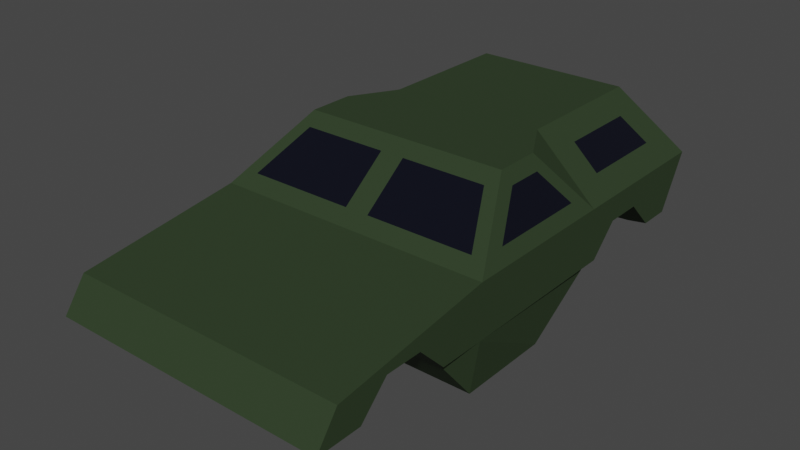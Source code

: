 # Source: VBL_lowPoly_HullOnly.blend  (saved by Blender 3.4.6; exported with 4.5.12 LTS)
import bpy
from mathutils import Matrix  # noqa: F401  (used for matrix-valued properties, if any)

bpy.ops.wm.read_factory_settings(use_empty=True)
scene = bpy.context.scene
scene.name = 'Scene'

# ---- collections
col_collection = bpy.data.collections.new('Collection'); scene.collection.children.link(col_collection)

# ---- materials (node trees are filled in below, after node groups)
mat_greensteel = bpy.data.materials.new('GreenSteel')
mat_greensteel.alpha_threshold = 0.0
mat_greensteel.use_transparent_shadow = False
mat_greensteel.line_color = (0.0, 0.0, 0.0, 1.0)
mat_glass = bpy.data.materials.new('Glass')
mat_glass.use_transparent_shadow = False
mat_greysteel = bpy.data.materials.new('GreySteel')
mat_greysteel.use_transparent_shadow = False

# ---- material node trees
mat_greensteel.use_nodes = True; mat_greensteel.node_tree.nodes.clear()
_N = mat_greensteel.node_tree.nodes; _L = mat_greensteel.node_tree.links
n0 = _N.new('ShaderNodeOutputMaterial'); n0.name = 'Material Output'; n0.location = (300, 300)
n1 = _N.new('ShaderNodeBsdfPrincipled'); n1.name = 'Principled BSDF'; n1.location = (10, 300)
n1.distribution = 'GGX'
n1.subsurface_method = 'BURLEY'
n1.inputs[0].default_value = (0.04434, 0.06877, 0.03462, 1.0)
n1.inputs[1].default_value = 0.3028
n1.inputs[2].default_value = 0.4
n1.inputs[3].default_value = 1.45
n1.inputs[13].default_value = 0.0
n1.inputs[27].default_value = (0.0, 0.0, 0.0, 1.0)
n1.inputs[28].default_value = 1.0
_L.new(n1.outputs[0], n0.inputs[0])
n0.is_active_output = True
mat_glass.use_nodes = True; mat_glass.node_tree.nodes.clear()
_N = mat_glass.node_tree.nodes; _L = mat_glass.node_tree.links
n0 = _N.new('ShaderNodeOutputMaterial'); n0.name = 'Material Output'; n0.location = (300, 300)
n1 = _N.new('ShaderNodeBsdfPrincipled'); n1.name = 'Principled BSDF'; n1.location = (10, 300)
n1.distribution = 'GGX'
n1.subsurface_method = 'BURLEY'
n1.inputs[0].default_value = (0.01279, 0.01421, 0.02721, 1.0)
n1.inputs[1].default_value = 0.5461
n1.inputs[2].default_value = 0.1738
n1.inputs[3].default_value = 1.45
n1.inputs[13].default_value = 0.2234
n1.inputs[27].default_value = (0.0, 0.0, 0.0, 1.0)
n1.inputs[28].default_value = 1.0
_L.new(n1.outputs[0], n0.inputs[0])
n0.is_active_output = True
mat_greysteel.use_nodes = True; mat_greysteel.node_tree.nodes.clear()
_N = mat_greysteel.node_tree.nodes; _L = mat_greysteel.node_tree.links
n0 = _N.new('ShaderNodeOutputMaterial'); n0.name = 'Material Output'; n0.location = (300, 300)
n1 = _N.new('ShaderNodeBsdfPrincipled'); n1.name = 'Principled BSDF'; n1.location = (10, 300)
n1.distribution = 'GGX'
n1.subsurface_method = 'BURLEY'
n1.inputs[0].default_value = (0.07324, 0.07324, 0.07324, 1.0)
n1.inputs[1].default_value = 0.1
n1.inputs[2].default_value = 0.7
n1.inputs[3].default_value = 1.45
n1.inputs[13].default_value = 0.0
n1.inputs[27].default_value = (0.0, 0.0, 0.0, 1.0)
n1.inputs[28].default_value = 1.0
_L.new(n1.outputs[0], n0.inputs[0])
n0.is_active_output = True

# ---- world
world_world = bpy.data.worlds.new('World'); scene.world = world_world
world_world.use_nodes = True; world_world.node_tree.nodes.clear()
_N = world_world.node_tree.nodes; _L = world_world.node_tree.links
n0 = _N.new('ShaderNodeOutputWorld'); n0.name = 'World Output'; n0.location = (300, 300)
n1 = _N.new('ShaderNodeBackground'); n1.name = 'Background'; n1.location = (10, 300)
n1.inputs[0].default_value = (0.05088, 0.05088, 0.05088, 1.0)
_L.new(n1.outputs[0], n0.inputs[0])
n0.is_active_output = True
world_world.color = (0.05088, 0.05088, 0.05088)
world_world.use_sun_shadow = False
world_world.sun_shadow_jitter_overblur = 0.0

# ---- meshes
me_body = bpy.data.meshes.new('body')
me_body.from_pydata([(0.405, 0.5342, 0.2704), (0.405, 0.7022, 0.2704), (0.5469, 0.9235, 0.4603), (0.63, 0.9743, 0.1429), (0.5935, 0.2589, 0.4407), (0.5374, -0.3011, 0.4312), (0.63, -0.3624, 0.1429), (0.63, 0.371, 0.1429), (0.4341, 0.883, 0.5655), (0.4341, 0.519, 0.5655), (0.4341, -0.09362, 0.5947), (0.5022, 0.1469, 0.5852), (0.5935, -0.1961, 0.4407), (0.05402, -0.3011, 0.4312), (0.5022, -0.01271, 0.5852), (0.05402, -0.09362, 0.5947), (0.5469, 0.519, 0.4603), (0.63, -0.3624, 0.3829), (0.4658, 0.1693, 0.6429), (0.4658, -0.03236, 0.6429), (0.63, 1.104, 0.3829), (0.63, 0.371, 0.3829), (0.351, 1.004, 0.6429), (0.351, 0.371, 0.6429), (0.63, 0.8296, 0.1429), (0.5316, 0.857, 0.1156), (0.63, 0.7022, 0.2704), (0.405, 0.871, 0.1015), (0.63, 0.5342, 0.2704), (0.63, 0.4068, 0.1429), (0.5978, 0.371, 0.1071), (0.5929, -0.3624, -0.09825), (0.405, 0.06559, -0.09825), (0.5929, 0.06559, -0.09825), (0.3705, 0.9743, 0.1017), (0.405, 0.371, -0.0225), (0.405, 0.371, 0.142), (-0.405, 0.5342, 0.2704), (-0.405, 0.7022, 0.2704), (-0.5469, 0.9235, 0.4603), (-0.63, 0.9743, 0.1429), (-0.5935, 0.2589, 0.4407), (-0.5374, -0.3011, 0.4312), (-0.63, -0.3624, 0.1429), (-0.63, 0.371, 0.1429), (-0.4341, 0.883, 0.5655), (-0.4341, 0.519, 0.5655), (-0.4341, -0.09362, 0.5947), (-0.5022, 0.1469, 0.5852), (-0.5935, -0.1961, 0.4407), (-0.05402, -0.3011, 0.4312), (-0.5022, -0.01271, 0.5852), (-0.05402, -0.09362, 0.5947), (-0.5469, 0.519, 0.4603), (-0.63, -0.3624, 0.3829), (-0.4657, 0.1693, 0.6429), (-0.4657, -0.03236, 0.6429), (-0.63, 1.104, 0.3829), (-0.63, 0.371, 0.3829), (-0.351, 1.004, 0.6429), (-0.351, 0.371, 0.6429), (1.703e-08, 1.104, 0.3829), (1.703e-08, -0.3624, 0.3829), (1.703e-08, 1.004, 0.6429), (1.703e-08, 0.371, 0.6429), (1.703e-08, -0.03236, 0.6429), (1.703e-08, 0.1693, 0.6429), (-0.63, 0.8296, 0.1429), (-0.5316, 0.857, 0.1156), (-0.63, 0.7022, 0.2704), (-0.405, 0.871, 0.1015), (-0.63, 0.5342, 0.2704), (-0.63, 0.4068, 0.1429), (-0.5978, 0.371, 0.1071), (-0.5929, -0.3624, -0.09825), (1.703e-08, 0.9724, 0.1017), (-0.405, 0.06559, -0.09825), (-0.5929, 0.06559, -0.09825), (-0.3705, 0.9743, 0.1017), (1.703e-08, -0.3624, -0.09825), (1.703e-08, 0.06559, -0.09825), (-0.405, 0.371, -0.0225), (-0.405, 0.371, 0.142), (1.703e-08, 0.871, 0.0794), (1.703e-08, 0.371, -0.0309)], [], [(1, 27, 25, 24, 26), (3, 20, 21, 7, 29, 28, 26, 24), (7, 21, 17, 6), (3, 24, 25), (7, 6, 31, 33, 30), (13, 5, 10, 15), (16, 2, 8, 9), (20, 61, 63, 22), (18, 66, 65, 19), (22, 63, 64, 23), (23, 64, 66, 18), (12, 4, 11, 14), (21, 23, 18), (5, 13, 62, 17), (15, 10, 19, 65), (10, 5, 17, 19), (13, 15, 65, 62), (4, 12, 17, 21), (14, 11, 18, 19), (12, 14, 19, 17), (11, 4, 21, 18), (2, 16, 21, 20), (9, 8, 22, 23), (8, 2, 20, 22), (16, 9, 23, 21), (28, 0, 1, 26), (30, 29, 7), (33, 32, 36, 30), (32, 35, 36), (79, 6, 62), (34, 75, 61, 20, 3), (27, 34, 3, 25), (33, 31, 79, 80, 32), (31, 6, 79), (32, 80, 84, 35), (30, 36, 0, 28, 29), (36, 35, 27, 1, 0), (27, 83, 75, 34), (35, 84, 83, 27), (38, 69, 67, 68, 70), (40, 67, 69, 71, 72, 44, 58, 57), (44, 43, 54, 58), (40, 68, 67), (44, 73, 77, 74, 43), (50, 52, 47, 42), (53, 46, 45, 39), (57, 59, 63, 61), (55, 56, 65, 66), (59, 60, 64, 63), (60, 55, 66, 64), (49, 51, 48, 41), (58, 55, 60), (42, 54, 62, 50), (52, 65, 56, 47), (47, 56, 54, 42), (50, 62, 65, 52), (41, 58, 54, 49), (51, 56, 55, 48), (49, 54, 56, 51), (48, 55, 58, 41), (39, 57, 58, 53), (46, 60, 59, 45), (45, 59, 57, 39), (53, 58, 60, 46), (71, 69, 38, 37), (73, 44, 72), (77, 73, 82, 76), (76, 82, 81), (78, 40, 57, 61, 75), (70, 68, 40, 78), (77, 76, 80, 79, 74), (43, 74, 79), (76, 81, 84, 80), (73, 72, 71, 37, 82), (82, 37, 38, 70, 81), (70, 78, 75, 83), (81, 70, 83, 84), (43, 79, 62), (17, 62, 6), (62, 54, 43)])
me_body.polygons.foreach_set('material_index', [0, 0, 0, 0, 0, 1, 1, 0, 0, 0, 0, 1, 0, 0, 0, 0, 0, 0, 0, 0, 0, 0, 0, 0, 0, 0, 0, 0, 0, 0, 0, 0, 0, 0, 0, 0, 0, 0, 0, 0, 0, 0, 0, 0, 1, 1, 0, 0, 0, 0, 1, 0, 0, 0, 0, 0, 0, 0, 0, 0, 0, 0, 0, 0, 0, 0, 0, 0, 0, 0, 0, 0, 0, 0, 0, 0, 0, 0, 0, 0])
_uv = me_body.uv_layers.new(name='UVMap')
_uv.uv.foreach_set('vector', [0.875, 0.5875, 0.875, 0.5121, 0.8122, 0.5184, 0.7634, 0.5306, 0.7634, 0.5875, 0.375, 0.5, 0.625, 0.5, 0.625, 0.5833, 0.375, 0.5833, 0.375, 0.5775, 0.5078, 0.5611, 0.5078, 0.5384, 0.375, 0.5089, 0.375, 0.5833, 0.625, 0.5833, 0.625, 0.6667, 0.375, 0.6667, 0.375, 0.5, 0.375, 0.5089, 0.375, 0.5, 0.375, 0.5833, 0.375, 0.6667, 0.375, 0.6667, 0.375, 0.5839, 0.375, 0.5833, 0.7303, 0.6667, 0.6456, 0.6667, 0.6481, 0.6667, 0.7279, 0.6667, 0.625, 0.5714, 0.625, 0.5121, 0.625, 0.5128, 0.625, 0.5708, 0.625, 0.5, 0.625, 0.375, 0.625, 0.375, 0.625, 0.5, 0.625, 0.625, 0.75, 0.625, 0.75, 0.6667, 0.625, 0.6667, 0.625, 0.5, 0.75, 0.5, 0.75, 0.5833, 0.625, 0.5833, 0.625, 0.5833, 0.75, 0.5833, 0.75, 0.625, 0.625, 0.625, 0.625, 0.6493, 0.625, 0.6112, 0.625, 0.6293, 0.625, 0.6465, 0.0, 0.0, 0.0, 0.0, 0.0, 0.0, 0.6456, 0.6667, 0.7303, 0.6667, 0.75, 0.6667, 0.625, 0.6667, 0.7279, 0.6667, 0.6481, 0.6667, 0.625, 0.6667, 0.75, 0.6667, 0.6481, 0.6667, 0.6456, 0.6667, 0.625, 0.6667, 0.625, 0.6667, 0.7303, 0.6667, 0.7279, 0.6667, 0.75, 0.6667, 0.75, 0.6667, 0.625, 0.6112, 0.625, 0.6493, 0.625, 0.6667, 0.625, 0.5833, 0.625, 0.6465, 0.625, 0.6293, 0.625, 0.625, 0.625, 0.6667, 0.625, 0.6493, 0.625, 0.6465, 0.625, 0.6667, 0.625, 0.6667, 0.625, 0.6293, 0.625, 0.6112, 0.625, 0.5833, 0.625, 0.625, 0.625, 0.5121, 0.625, 0.5714, 0.625, 0.5833, 0.625, 0.5, 0.625, 0.5708, 0.625, 0.5128, 0.625, 0.5, 0.625, 0.5833, 0.625, 0.5128, 0.625, 0.5121, 0.625, 0.5, 0.625, 0.5, 0.625, 0.5714, 0.625, 0.5708, 0.625, 0.5833, 0.625, 0.5833, 0.7634, 0.6625, 0.875, 0.6625, 0.875, 0.5875, 0.7634, 0.5875, 0.375, 0.5833, 0.375, 0.5775, 0.375, 0.5833, 0.7818, 0.7378, 0.875, 0.7378, 0.875, 0.6887, 0.7794, 0.7354, 0.5497, 0.01222, 0.5497, 0.09778, 0.5988, 0.06128, 0.0, 0.0, 0.0, 0.0, 0.0, 0.0, 0.375, 0.4485, 0.4182, 0.375, 0.625, 0.375, 0.625, 0.5, 0.375, 0.5, 0.375, 0.4646, 0.375, 0.4485, 0.375, 0.5, 0.375, 0.5, 0.375, 0.5839, 0.375, 0.6667, 0.3911, 0.6888, 0.4059, 0.5176, 0.5497, 0.01222, 0.0, 0.0, 0.0, 0.0, 0.0, 0.0, 0.5497, 0.01222, 0.4059, 0.5176, 0.4101, 0.4696, 0.4835, 0.1837, 0.7794, 0.7354, 0.875, 0.6887, 0.875, 0.6625, 0.7634, 0.6625, 0.7634, 0.7194, 0.5988, 0.06128, 0.5497, 0.09778, 0.5496, 0.2379, 0.625, 0.1625, 0.625, 0.08751, 0.375, 0.4646, 0.4169, 0.3909, 0.4182, 0.375, 0.375, 0.4485, 0.4835, 0.1837, 0.4101, 0.4696, 0.4169, 0.3909, 0.375, 0.4646, 0.875, 0.5875, 0.7634, 0.5875, 0.7634, 0.5306, 0.8122, 0.5184, 0.875, 0.5121, 0.375, 0.5, 0.375, 0.5089, 0.5078, 0.5384, 0.5078, 0.5611, 0.375, 0.5775, 0.375, 0.5833, 0.625, 0.5833, 0.625, 0.5, 0.375, 0.5833, 0.375, 0.6667, 0.625, 0.6667, 0.625, 0.5833, 0.375, 0.5, 0.375, 0.5, 0.375, 0.5089, 0.375, 0.5833, 0.375, 0.5833, 0.375, 0.5839, 0.375, 0.6667, 0.375, 0.6667, 0.7303, 0.6667, 0.7279, 0.6667, 0.6481, 0.6667, 0.6456, 0.6667, 0.625, 0.5714, 0.625, 0.5708, 0.625, 0.5128, 0.625, 0.5121, 0.625, 0.5, 0.625, 0.5, 0.625, 0.375, 0.625, 0.375, 0.625, 0.625, 0.625, 0.6667, 0.75, 0.6667, 0.75, 0.625, 0.625, 0.5, 0.625, 0.5833, 0.75, 0.5833, 0.75, 0.5, 0.625, 0.5833, 0.625, 0.625, 0.75, 0.625, 0.75, 0.5833, 0.625, 0.6493, 0.625, 0.6465, 0.625, 0.6293, 0.625, 0.6112, 0.0, 0.0, 0.0, 0.0, 0.0, 0.0, 0.6456, 0.6667, 0.625, 0.6667, 0.75, 0.6667, 0.7303, 0.6667, 0.7279, 0.6667, 0.75, 0.6667, 0.625, 0.6667, 0.6481, 0.6667, 0.6481, 0.6667, 0.625, 0.6667, 0.625, 0.6667, 0.6456, 0.6667, 0.7303, 0.6667, 0.75, 0.6667, 0.75, 0.6667, 0.7279, 0.6667, 0.625, 0.6112, 0.625, 0.5833, 0.625, 0.6667, 0.625, 0.6493, 0.625, 0.6465, 0.625, 0.6667, 0.625, 0.625, 0.625, 0.6293, 0.625, 0.6493, 0.625, 0.6667, 0.625, 0.6667, 0.625, 0.6465, 0.625, 0.6293, 0.625, 0.625, 0.625, 0.5833, 0.625, 0.6112, 0.625, 0.5121, 0.625, 0.5, 0.625, 0.5833, 0.625, 0.5714, 0.625, 0.5708, 0.625, 0.5833, 0.625, 0.5, 0.625, 0.5128, 0.625, 0.5128, 0.625, 0.5, 0.625, 0.5, 0.625, 0.5121, 0.625, 0.5714, 0.625, 0.5833, 0.625, 0.5833, 0.625, 0.5708, 0.7634, 0.6625, 0.7634, 0.5875, 0.875, 0.5875, 0.875, 0.6625, 0.375, 0.5833, 0.375, 0.5833, 0.375, 0.5775, 0.7818, 0.7378, 0.7794, 0.7354, 0.875, 0.6887, 0.875, 0.7378, 0.5497, 0.01222, 0.5988, 0.06128, 0.5497, 0.09778, 0.375, 0.4485, 0.375, 0.5, 0.625, 0.5, 0.625, 0.375, 0.4182, 0.375, 0.375, 0.4646, 0.375, 0.5, 0.375, 0.5, 0.375, 0.4485, 0.375, 0.5839, 0.5497, 0.01222, 0.4059, 0.5176, 0.3911, 0.6888, 0.375, 0.6667, 0.0, 0.0, 0.0, 0.0, 0.0, 0.0, 0.5497, 0.01222, 0.4835, 0.1837, 0.4101, 0.4696, 0.4059, 0.5176, 0.7794, 0.7354, 0.7634, 0.7194, 0.7634, 0.6625, 0.875, 0.6625, 0.875, 0.6887, 0.5988, 0.06128, 0.625, 0.08751, 0.625, 0.1625, 0.5496, 0.2379, 0.5497, 0.09778, 0.375, 0.4646, 0.375, 0.4485, 0.4182, 0.375, 0.4169, 0.3909, 0.4835, 0.1837, 0.375, 0.4646, 0.4169, 0.3909, 0.4101, 0.4696, 0.0, 0.0, 0.0, 0.0, 0.0, 0.0, 0.0, 0.0, 0.0, 0.0, 0.0, 0.0, 0.0, 0.0, 0.0, 0.0, 0.0, 0.0])
me_body.materials.append(mat_greensteel)
me_body.materials.append(mat_glass)
me_body.materials.append(mat_greysteel)
me_body.use_remesh_preserve_volume = False
me_body.use_remesh_preserve_attributes = False
me_body.use_mirror_vertex_groups = False
me_body.update()
me_body_001 = bpy.data.meshes.new('body.001')
me_body_001.from_pydata([(0.405, -0.8658, 0.2704), (0.405, -0.6978, 0.2704), (0.63, -1.096, 0.2829), (0.63, -1.196, 0.1429), (0.63, -0.3624, 0.1429), (0.63, -0.3624, 0.3829), (0.63, -0.8658, 0.2704), (0.63, -0.9932, 0.1429), (0.63, -0.5704, 0.1429), (0.63, -0.6978, 0.2704), (0.5929, -0.3624, -0.09825), (0.405, -1.034, 0.1017), (0.4817, -1.155, 0.1017), (0.5929, -0.5292, 0.1017), (0.4962, -1.034, 0.1017), (0.405, -0.5292, 0.1017), (-0.405, -0.8658, 0.2704), (-0.405, -0.6978, 0.2704), (-0.63, -1.096, 0.2829), (-0.63, -1.196, 0.1429), (-0.63, -0.3624, 0.1429), (-0.63, -0.3624, 0.3829), (1.703e-08, -1.096, 0.2829), (1.703e-08, -1.196, 0.1429), (1.703e-08, -0.3624, 0.3829), (-0.63, -0.8658, 0.2704), (-0.63, -0.9932, 0.1429), (-0.63, -0.5704, 0.1429), (-0.63, -0.6978, 0.2704), (-0.5929, -0.3624, -0.09825), (1.703e-08, -1.155, 0.1017), (-0.405, -1.034, 0.1017), (-0.4817, -1.155, 0.1017), (-0.5929, -0.5292, 0.1017), (-0.4962, -1.034, 0.1017), (-0.405, -0.5292, 0.1017), (1.703e-08, -1.034, -0.02857), (1.703e-08, -0.5292, -0.05613), (1.703e-08, -0.3624, -0.09825)], [], [(1, 15, 13, 8, 9), (3, 23, 30, 12), (4, 5, 2, 3, 7, 6, 9, 8), (3, 2, 22, 23), (5, 24, 22, 2), (4, 8, 13, 10), (6, 0, 1, 9), (11, 15, 1, 0), (12, 14, 7, 3), (38, 10, 15, 37), (37, 15, 11, 36), (36, 11, 14, 12, 30), (15, 10, 13), (17, 28, 27, 33, 35), (19, 32, 30, 23), (20, 27, 28, 25, 26, 19, 18, 21), (19, 23, 22, 18), (21, 18, 22, 24), (20, 29, 33, 27), (25, 28, 17, 16), (34, 26, 25, 16, 31), (31, 16, 17, 35), (32, 19, 26, 34), (38, 37, 35, 29), (37, 36, 31, 35), (36, 30, 32, 34, 31), (35, 33, 29), (20, 38, 29), (38, 20, 24), (21, 24, 20), (4, 10, 38), (4, 38, 24), (24, 5, 4), (11, 0, 14), (6, 7, 0), (0, 7, 14)])
_uv = me_body_001.uv_layers.new(name='UVMap')
_uv.uv.foreach_set('vector', [0.875, 0.5875, 0.875, 0.5122, 0.7818, 0.5122, 0.7634, 0.5306, 0.7634, 0.5875, 0.375, 0.75, 0.375, 0.875, 0.375, 0.875, 0.375, 0.75, 0.375, 0.6667, 0.625, 0.6667, 0.625, 0.75, 0.375, 0.75, 0.375, 0.7298, 0.5614, 0.7222, 0.5394, 0.7032, 0.375, 0.6875, 0.375, 0.75, 0.625, 0.75, 0.625, 0.875, 0.375, 0.875, 0.625, 0.6667, 0.75, 0.6667, 0.75, 0.75, 0.625, 0.75, 0.375, 0.6667, 0.375, 0.6875, 0.375, 0.6838, 0.375, 0.6667, 0.7634, 0.6625, 0.875, 0.6625, 0.875, 0.5875, 0.7634, 0.5875, 0.5497, 0.01222, 0.5497, 0.2378, 0.625, 0.1625, 0.625, 0.08751, 0.375, 0.75, 0.375, 0.7375, 0.375, 0.7298, 0.375, 0.75, 0.3911, 0.6888, 0.375, 0.6667, 0.875, 0.5122, 0.3877, 0.728, 0.3877, 0.728, 0.875, 0.5122, 0.5497, 0.01222, 0.3774, 0.8468, 0.3774, 0.8468, 0.5497, 0.01222, 0.8298, 0.7378, 0.375, 0.75, 0.375, 0.875, 0.875, 0.5122, 0.375, 0.6667, 0.375, 0.6838, 0.875, 0.5875, 0.7634, 0.5875, 0.7634, 0.5306, 0.7818, 0.5122, 0.875, 0.5122, 0.375, 0.75, 0.375, 0.75, 0.375, 0.875, 0.375, 0.875, 0.375, 0.6667, 0.375, 0.6875, 0.5394, 0.7032, 0.5614, 0.7222, 0.375, 0.7298, 0.375, 0.75, 0.625, 0.75, 0.625, 0.6667, 0.375, 0.75, 0.375, 0.875, 0.625, 0.875, 0.625, 0.75, 0.625, 0.6667, 0.625, 0.75, 0.75, 0.75, 0.75, 0.6667, 0.375, 0.6667, 0.375, 0.6667, 0.375, 0.6838, 0.375, 0.6875, 0.7634, 0.6625, 0.7634, 0.5875, 0.875, 0.5875, 0.875, 0.6625, 0.8298, 0.7378, 0.7634, 0.7194, 0.7634, 0.6625, 0.875, 0.6625, 0.875, 0.7378, 0.5497, 0.01222, 0.625, 0.08751, 0.625, 0.1625, 0.5497, 0.2378, 0.375, 0.75, 0.375, 0.75, 0.375, 0.7298, 0.375, 0.7375, 0.3911, 0.6888, 0.3877, 0.728, 0.875, 0.5122, 0.375, 0.6667, 0.3877, 0.728, 0.3774, 0.8468, 0.5497, 0.01222, 0.875, 0.5122, 0.3774, 0.8468, 0.375, 0.875, 0.375, 0.75, 0.8298, 0.7378, 0.5497, 0.01222, 0.875, 0.5122, 0.375, 0.6838, 0.375, 0.6667, 0.0, 0.0, 0.0, 0.0, 0.0, 0.0, 0.0, 0.0, 0.0, 0.0, 0.0, 0.0, 0.0, 0.0, 0.0, 0.0, 0.0, 0.0, 0.0, 0.0, 0.0, 0.0, 0.0, 0.0, 0.0, 0.0, 0.0, 0.0, 0.0, 0.0, 0.0, 0.0, 0.0, 0.0, 0.0, 0.0, 0.0, 0.0, 0.0, 0.0, 0.0, 0.0, 0.0, 0.0, 0.0, 0.0, 0.0, 0.0, 0.0, 0.0, 0.0, 0.0, 0.0, 0.0])
me_body_001.materials.append(mat_greensteel)
me_body_001.materials.append(mat_glass)
me_body_001.materials.append(mat_greysteel)
me_body_001.use_remesh_preserve_volume = False
me_body_001.use_remesh_preserve_attributes = False
me_body_001.use_mirror_vertex_groups = False
me_body_001.update()

# ---- objects
ob_body_000 = bpy.data.objects.new('Body.000', me_body)
ob_body_001 = bpy.data.objects.new('Body.001', me_body_001)

# ---- transforms, parenting, visibility, modifiers, constraints
ob_body_000.location = (-3.406e-08, 0.06523, 0.8729)
ob_body_000.scale = (2.0, 2.0, 2.0)
ob_body_000.lock_rotations_4d = False
ob_body_000.empty_display_type = 'ARROWS'
ob_body_000.lineart.crease_threshold = 0.0
ob_body_001.location = (-3.406e-08, 0.06523, 0.8729)
ob_body_001.scale = (2.0, 2.0, 2.0)
ob_body_001.lock_rotations_4d = False
ob_body_001.empty_display_type = 'ARROWS'
ob_body_001.lineart.crease_threshold = 0.0

# ---- collection membership
col_collection.objects.link(ob_body_000)
col_collection.objects.link(ob_body_001)

# ---- scene / render settings (as saved in the file)
scene.frame_start = 1; scene.frame_end = 250; scene.frame_set(1)
scene.render.engine = 'BLENDER_EEVEE_NEXT'
scene.cycles.use_denoising = False
scene.cycles.samples = 128
scene.cycles.sampling_pattern = 'TABULATED_SOBOL'
scene.cycles.use_adaptive_sampling = False
scene.cycles.use_light_tree = False
scene.view_settings.view_transform = 'Filmic'
bpy.context.view_layer.update()

# ---- added for rendering (the .blend has no active camera and no usable light): camera, sun
cam_auto = bpy.data.cameras.new('AutoCamera')
cam_auto.lens = 50.0
cam_auto.sensor_width = 36.0
cam_auto.clip_end = 1000.0
ob_auto_camera = bpy.data.objects.new('AutoCamera', cam_auto)
scene.collection.objects.link(ob_auto_camera)
ob_auto_camera.location = (5.04293, -6.07768, 5.45192)
ob_auto_camera.rotation_euler = (1.09748, -7.21219e-08, 0.694738)
scene.camera = ob_auto_camera
light_auto_sun = bpy.data.lights.new('AutoSun', 'SUN')
light_auto_sun.energy = 3.0
light_auto_sun.angle = 0.0523599
ob_auto_sun = bpy.data.objects.new('AutoSun', light_auto_sun)
scene.collection.objects.link(ob_auto_sun)
ob_auto_sun.rotation_euler = (0.872665, 0.174533, 0.523599)
bpy.context.view_layer.update()
